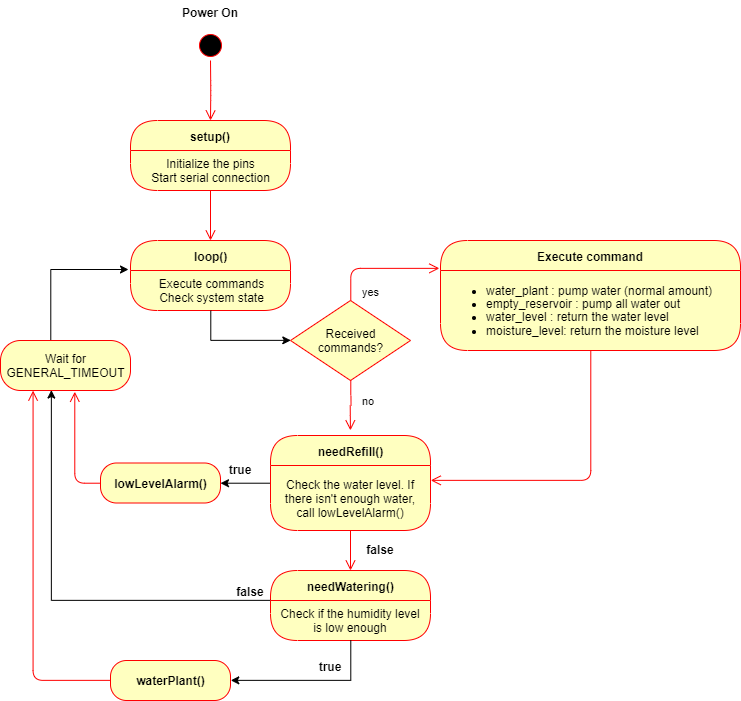

The diagram above was exported from draw.io. Its source (the exported page's mxGraphModel, read from the mxfile embedded in the PNG):
<mxGraphModel dx="438" dy="543" grid="1" gridSize="10" guides="1" tooltips="1" connect="1" arrows="1" fold="1" page="1" pageScale="1" pageWidth="827" pageHeight="1169" math="0" shadow="0">
  <root>
    <mxCell id="0" />
    <mxCell id="1" parent="0" />
    <mxCell id="jnNS2MWcigv4T_Rdm06n-1" value="setup()" style="swimlane;html=1;fontStyle=1;align=center;verticalAlign=middle;childLayout=stackLayout;horizontal=1;startSize=30;horizontalStack=0;resizeParent=0;resizeLast=1;container=0;fontColor=#000000;collapsible=0;rounded=1;arcSize=30;strokeColor=#ff0000;fillColor=#ffffc0;swimlaneFillColor=#ffffc0;" vertex="1" parent="1">
      <mxGeometry x="580" y="340" width="160" height="70" as="geometry" />
    </mxCell>
    <mxCell id="jnNS2MWcigv4T_Rdm06n-2" value="Initialize the pins&lt;br&gt;Start serial connection" style="text;html=1;strokeColor=none;fillColor=none;align=center;verticalAlign=middle;spacingLeft=4;spacingRight=4;whiteSpace=wrap;overflow=hidden;rotatable=0;fontColor=#000000;" vertex="1" parent="jnNS2MWcigv4T_Rdm06n-1">
      <mxGeometry y="30" width="160" height="40" as="geometry" />
    </mxCell>
    <mxCell id="jnNS2MWcigv4T_Rdm06n-3" value="" style="edgeStyle=orthogonalEdgeStyle;html=1;verticalAlign=bottom;endArrow=open;endSize=8;strokeColor=#ff0000;" edge="1" parent="1" source="jnNS2MWcigv4T_Rdm06n-1">
      <mxGeometry relative="1" as="geometry">
        <mxPoint x="660" y="460" as="targetPoint" />
      </mxGeometry>
    </mxCell>
    <mxCell id="jnNS2MWcigv4T_Rdm06n-4" value="" style="ellipse;html=1;shape=startState;fillColor=#000000;strokeColor=#ff0000;" vertex="1" parent="1">
      <mxGeometry x="645" y="250" width="30" height="30" as="geometry" />
    </mxCell>
    <mxCell id="jnNS2MWcigv4T_Rdm06n-5" value="" style="edgeStyle=orthogonalEdgeStyle;html=1;verticalAlign=bottom;endArrow=open;endSize=8;strokeColor=#ff0000;" edge="1" parent="1" source="jnNS2MWcigv4T_Rdm06n-4">
      <mxGeometry relative="1" as="geometry">
        <mxPoint x="660" y="340" as="targetPoint" />
      </mxGeometry>
    </mxCell>
    <mxCell id="jnNS2MWcigv4T_Rdm06n-6" value="Power On" style="text;align=center;fontStyle=1;verticalAlign=middle;spacingLeft=3;spacingRight=3;strokeColor=none;rotatable=0;points=[[0,0.5],[1,0.5]];portConstraint=eastwest;" vertex="1" parent="1">
      <mxGeometry x="620" y="220" width="80" height="26" as="geometry" />
    </mxCell>
    <mxCell id="jnNS2MWcigv4T_Rdm06n-7" value="loop()" style="swimlane;html=1;fontStyle=1;align=center;verticalAlign=middle;childLayout=stackLayout;horizontal=1;startSize=30;horizontalStack=0;resizeParent=0;resizeLast=1;container=0;fontColor=#000000;collapsible=0;rounded=1;arcSize=30;strokeColor=#ff0000;fillColor=#ffffc0;swimlaneFillColor=#ffffc0;" vertex="1" parent="1">
      <mxGeometry x="580" y="460" width="160" height="70" as="geometry" />
    </mxCell>
    <mxCell id="jnNS2MWcigv4T_Rdm06n-8" value="Execute commands&lt;br&gt;Check system state" style="text;html=1;strokeColor=none;fillColor=none;align=center;verticalAlign=middle;spacingLeft=4;spacingRight=4;whiteSpace=wrap;overflow=hidden;rotatable=0;fontColor=#000000;" vertex="1" parent="jnNS2MWcigv4T_Rdm06n-7">
      <mxGeometry y="30" width="160" height="40" as="geometry" />
    </mxCell>
    <mxCell id="jnNS2MWcigv4T_Rdm06n-9" style="edgeStyle=orthogonalEdgeStyle;rounded=0;orthogonalLoop=1;jettySize=auto;html=1;exitX=0.5;exitY=1;exitDx=0;exitDy=0;" edge="1" parent="1" source="jnNS2MWcigv4T_Rdm06n-8">
      <mxGeometry relative="1" as="geometry">
        <mxPoint x="740" y="560" as="targetPoint" />
        <Array as="points">
          <mxPoint x="660" y="560" />
        </Array>
      </mxGeometry>
    </mxCell>
    <mxCell id="jnNS2MWcigv4T_Rdm06n-10" value="Received commands?" style="rhombus;whiteSpace=wrap;html=1;fillColor=#ffffc0;strokeColor=#ff0000;" vertex="1" parent="1">
      <mxGeometry x="740" y="520" width="120" height="80" as="geometry" />
    </mxCell>
    <mxCell id="jnNS2MWcigv4T_Rdm06n-11" value="yes" style="edgeStyle=orthogonalEdgeStyle;html=1;align=left;verticalAlign=bottom;endArrow=open;endSize=8;strokeColor=#ff0000;exitX=0.5;exitY=0;exitDx=0;exitDy=0;" edge="1" parent="1" source="jnNS2MWcigv4T_Rdm06n-10">
      <mxGeometry x="-0.3069" y="-32" relative="1" as="geometry">
        <mxPoint x="889" y="488" as="targetPoint" />
        <Array as="points">
          <mxPoint x="800" y="488" />
        </Array>
        <mxPoint as="offset" />
      </mxGeometry>
    </mxCell>
    <mxCell id="jnNS2MWcigv4T_Rdm06n-12" value="no" style="edgeStyle=orthogonalEdgeStyle;html=1;align=left;verticalAlign=top;endArrow=open;endSize=8;strokeColor=#ff0000;entryX=0.5;entryY=0;entryDx=0;entryDy=0;" edge="1" parent="1" source="jnNS2MWcigv4T_Rdm06n-10">
      <mxGeometry x="-0.6667" y="10" relative="1" as="geometry">
        <mxPoint x="799.9310344827586" y="649.8620689655172" as="targetPoint" />
        <mxPoint as="offset" />
      </mxGeometry>
    </mxCell>
    <mxCell id="jnNS2MWcigv4T_Rdm06n-13" value="Execute command" style="swimlane;html=1;fontStyle=1;align=center;verticalAlign=middle;childLayout=stackLayout;horizontal=1;startSize=30;horizontalStack=0;resizeParent=0;resizeLast=1;container=0;fontColor=#000000;collapsible=0;rounded=1;arcSize=30;strokeColor=#ff0000;fillColor=#ffffc0;swimlaneFillColor=#ffffc0;" vertex="1" parent="1">
      <mxGeometry x="890" y="460" width="300" height="110" as="geometry" />
    </mxCell>
    <mxCell id="jnNS2MWcigv4T_Rdm06n-14" value="&lt;ul&gt;&lt;li&gt;water_plant : pump water (normal amount)&lt;/li&gt;&lt;li style=&quot;line-height: 100%&quot;&gt;empty_reservoir : pump all water out&lt;/li&gt;&lt;li&gt;water_level : return the water level&lt;/li&gt;&lt;li&gt;moisture_level: return the moisture level&lt;/li&gt;&lt;/ul&gt;" style="text;html=1;strokeColor=none;fillColor=none;align=left;verticalAlign=middle;spacingLeft=4;spacingRight=4;whiteSpace=wrap;overflow=hidden;rotatable=0;fontColor=#000000;" vertex="1" parent="jnNS2MWcigv4T_Rdm06n-13">
      <mxGeometry y="30" width="300" height="80" as="geometry" />
    </mxCell>
    <mxCell id="jnNS2MWcigv4T_Rdm06n-15" value="" style="edgeStyle=orthogonalEdgeStyle;html=1;verticalAlign=bottom;endArrow=open;endSize=8;strokeColor=#ff0000;entryX=1;entryY=0.23;entryDx=0;entryDy=0;entryPerimeter=0;" edge="1" parent="1" source="jnNS2MWcigv4T_Rdm06n-13" target="jnNS2MWcigv4T_Rdm06n-20">
      <mxGeometry relative="1" as="geometry">
        <mxPoint x="890" y="700" as="targetPoint" />
        <Array as="points">
          <mxPoint x="1040" y="700" />
        </Array>
      </mxGeometry>
    </mxCell>
    <mxCell id="jnNS2MWcigv4T_Rdm06n-16" value="" style="edgeStyle=orthogonalEdgeStyle;rounded=0;orthogonalLoop=1;jettySize=auto;html=1;exitX=0.388;exitY=-0.016;exitDx=0;exitDy=0;exitPerimeter=0;" edge="1" parent="1" source="jnNS2MWcigv4T_Rdm06n-17">
      <mxGeometry relative="1" as="geometry">
        <mxPoint x="510" y="550" as="sourcePoint" />
        <mxPoint x="578" y="489" as="targetPoint" />
        <Array as="points">
          <mxPoint x="500" y="489" />
        </Array>
      </mxGeometry>
    </mxCell>
    <mxCell id="jnNS2MWcigv4T_Rdm06n-17" value="Wait for GENERAL_TIMEOUT" style="rounded=1;whiteSpace=wrap;html=1;arcSize=40;fontColor=#000000;fillColor=#ffffc0;strokeColor=#ff0000;" vertex="1" parent="1">
      <mxGeometry x="450" y="560" width="130" height="50" as="geometry" />
    </mxCell>
    <mxCell id="jnNS2MWcigv4T_Rdm06n-18" style="edgeStyle=orthogonalEdgeStyle;rounded=0;orthogonalLoop=1;jettySize=auto;html=1;exitX=0;exitY=0.5;exitDx=0;exitDy=0;entryX=1;entryY=0.5;entryDx=0;entryDy=0;" edge="1" parent="1" source="jnNS2MWcigv4T_Rdm06n-19" target="jnNS2MWcigv4T_Rdm06n-26">
      <mxGeometry relative="1" as="geometry" />
    </mxCell>
    <mxCell id="jnNS2MWcigv4T_Rdm06n-19" value="needRefill()" style="swimlane;html=1;fontStyle=1;align=center;verticalAlign=middle;childLayout=stackLayout;horizontal=1;startSize=30;horizontalStack=0;resizeParent=0;resizeLast=1;container=0;fontColor=#000000;collapsible=0;rounded=1;arcSize=30;strokeColor=#ff0000;fillColor=#ffffc0;swimlaneFillColor=#ffffc0;" vertex="1" parent="1">
      <mxGeometry x="720" y="655" width="160" height="95" as="geometry" />
    </mxCell>
    <mxCell id="jnNS2MWcigv4T_Rdm06n-20" value="Check the water level. If there isn't enough water, call lowLevelAlarm()" style="text;html=1;strokeColor=none;fillColor=none;align=center;verticalAlign=middle;spacingLeft=4;spacingRight=4;whiteSpace=wrap;overflow=hidden;rotatable=0;fontColor=#000000;" vertex="1" parent="jnNS2MWcigv4T_Rdm06n-19">
      <mxGeometry y="30" width="160" height="65" as="geometry" />
    </mxCell>
    <mxCell id="jnNS2MWcigv4T_Rdm06n-21" value="Check the water level. It there isn't enough water, call lowLevelAlarm()" style="text;html=1;strokeColor=none;fillColor=none;align=center;verticalAlign=middle;spacingLeft=4;spacingRight=4;whiteSpace=wrap;overflow=hidden;rotatable=0;fontColor=#000000;" vertex="1" parent="jnNS2MWcigv4T_Rdm06n-19">
      <mxGeometry y="95" width="160" as="geometry" />
    </mxCell>
    <mxCell id="jnNS2MWcigv4T_Rdm06n-22" value="" style="edgeStyle=orthogonalEdgeStyle;html=1;verticalAlign=bottom;endArrow=open;endSize=8;strokeColor=#ff0000;" edge="1" parent="1" source="jnNS2MWcigv4T_Rdm06n-19">
      <mxGeometry relative="1" as="geometry">
        <mxPoint x="800" y="790" as="targetPoint" />
      </mxGeometry>
    </mxCell>
    <mxCell id="jnNS2MWcigv4T_Rdm06n-23" value="needWatering()" style="swimlane;html=1;fontStyle=1;align=center;verticalAlign=middle;childLayout=stackLayout;horizontal=1;startSize=30;horizontalStack=0;resizeParent=0;resizeLast=1;container=0;fontColor=#000000;collapsible=0;rounded=1;arcSize=30;strokeColor=#ff0000;fillColor=#ffffc0;swimlaneFillColor=#ffffc0;" vertex="1" parent="1">
      <mxGeometry x="720" y="790" width="160" height="70" as="geometry" />
    </mxCell>
    <mxCell id="jnNS2MWcigv4T_Rdm06n-24" value="Check if the humidity level is low enough" style="text;html=1;strokeColor=none;fillColor=none;align=center;verticalAlign=middle;spacingLeft=4;spacingRight=4;whiteSpace=wrap;overflow=hidden;rotatable=0;fontColor=#000000;" vertex="1" parent="jnNS2MWcigv4T_Rdm06n-23">
      <mxGeometry y="30" width="160" height="40" as="geometry" />
    </mxCell>
    <mxCell id="jnNS2MWcigv4T_Rdm06n-25" value="false" style="text;align=center;fontStyle=1;verticalAlign=middle;spacingLeft=3;spacingRight=3;strokeColor=none;rotatable=0;points=[[0,0.5],[1,0.5]];portConstraint=eastwest;" vertex="1" parent="1">
      <mxGeometry x="790" y="757" width="80" height="26" as="geometry" />
    </mxCell>
    <mxCell id="jnNS2MWcigv4T_Rdm06n-26" value="&lt;b&gt;lowLevelAlarm()&lt;/b&gt;" style="rounded=1;whiteSpace=wrap;html=1;arcSize=40;fontColor=#000000;fillColor=#ffffc0;strokeColor=#ff0000;" vertex="1" parent="1">
      <mxGeometry x="550" y="682.5" width="120" height="40" as="geometry" />
    </mxCell>
    <mxCell id="jnNS2MWcigv4T_Rdm06n-27" value="" style="edgeStyle=orthogonalEdgeStyle;html=1;verticalAlign=bottom;endArrow=open;endSize=8;strokeColor=#ff0000;exitX=0;exitY=0.5;exitDx=0;exitDy=0;entryX=0.573;entryY=1.023;entryDx=0;entryDy=0;entryPerimeter=0;" edge="1" parent="1" source="jnNS2MWcigv4T_Rdm06n-26" target="jnNS2MWcigv4T_Rdm06n-17">
      <mxGeometry relative="1" as="geometry">
        <mxPoint x="630" y="755" as="targetPoint" />
      </mxGeometry>
    </mxCell>
    <mxCell id="jnNS2MWcigv4T_Rdm06n-28" style="edgeStyle=orthogonalEdgeStyle;rounded=0;orthogonalLoop=1;jettySize=auto;html=1;exitX=-0.001;exitY=-0.006;exitDx=0;exitDy=0;entryX=0.392;entryY=0.997;entryDx=0;entryDy=0;entryPerimeter=0;exitPerimeter=0;" edge="1" parent="1" source="jnNS2MWcigv4T_Rdm06n-24" target="jnNS2MWcigv4T_Rdm06n-17">
      <mxGeometry relative="1" as="geometry">
        <Array as="points">
          <mxPoint x="501" y="820" />
        </Array>
      </mxGeometry>
    </mxCell>
    <mxCell id="jnNS2MWcigv4T_Rdm06n-29" value="true" style="text;align=center;fontStyle=1;verticalAlign=middle;spacingLeft=3;spacingRight=3;strokeColor=none;rotatable=0;points=[[0,0.5],[1,0.5]];portConstraint=eastwest;" vertex="1" parent="1">
      <mxGeometry x="650" y="676.5" width="80" height="26" as="geometry" />
    </mxCell>
    <mxCell id="jnNS2MWcigv4T_Rdm06n-30" value="&lt;b&gt;waterPlant()&lt;/b&gt;" style="rounded=1;whiteSpace=wrap;html=1;arcSize=40;fontColor=#000000;fillColor=#ffffc0;strokeColor=#ff0000;" vertex="1" parent="1">
      <mxGeometry x="560" y="880" width="120" height="40" as="geometry" />
    </mxCell>
    <mxCell id="jnNS2MWcigv4T_Rdm06n-31" value="" style="edgeStyle=orthogonalEdgeStyle;html=1;verticalAlign=bottom;endArrow=open;endSize=8;strokeColor=#ff0000;exitX=0;exitY=0.5;exitDx=0;exitDy=0;entryX=0.25;entryY=1;entryDx=0;entryDy=0;" edge="1" parent="1" source="jnNS2MWcigv4T_Rdm06n-30" target="jnNS2MWcigv4T_Rdm06n-17">
      <mxGeometry relative="1" as="geometry">
        <mxPoint x="610" y="960" as="targetPoint" />
      </mxGeometry>
    </mxCell>
    <mxCell id="jnNS2MWcigv4T_Rdm06n-32" style="edgeStyle=orthogonalEdgeStyle;rounded=0;orthogonalLoop=1;jettySize=auto;html=1;exitX=0.5;exitY=1;exitDx=0;exitDy=0;entryX=1;entryY=0.5;entryDx=0;entryDy=0;" edge="1" parent="1" source="jnNS2MWcigv4T_Rdm06n-24" target="jnNS2MWcigv4T_Rdm06n-30">
      <mxGeometry relative="1" as="geometry" />
    </mxCell>
    <mxCell id="jnNS2MWcigv4T_Rdm06n-33" value="false" style="text;align=center;fontStyle=1;verticalAlign=middle;spacingLeft=3;spacingRight=3;strokeColor=none;rotatable=0;points=[[0,0.5],[1,0.5]];portConstraint=eastwest;" vertex="1" parent="1">
      <mxGeometry x="660" y="799" width="80" height="26" as="geometry" />
    </mxCell>
    <mxCell id="jnNS2MWcigv4T_Rdm06n-34" value="true" style="text;align=center;fontStyle=1;verticalAlign=middle;spacingLeft=3;spacingRight=3;strokeColor=none;rotatable=0;points=[[0,0.5],[1,0.5]];portConstraint=eastwest;" vertex="1" parent="1">
      <mxGeometry x="740" y="874" width="80" height="26" as="geometry" />
    </mxCell>
  </root>
</mxGraphModel>